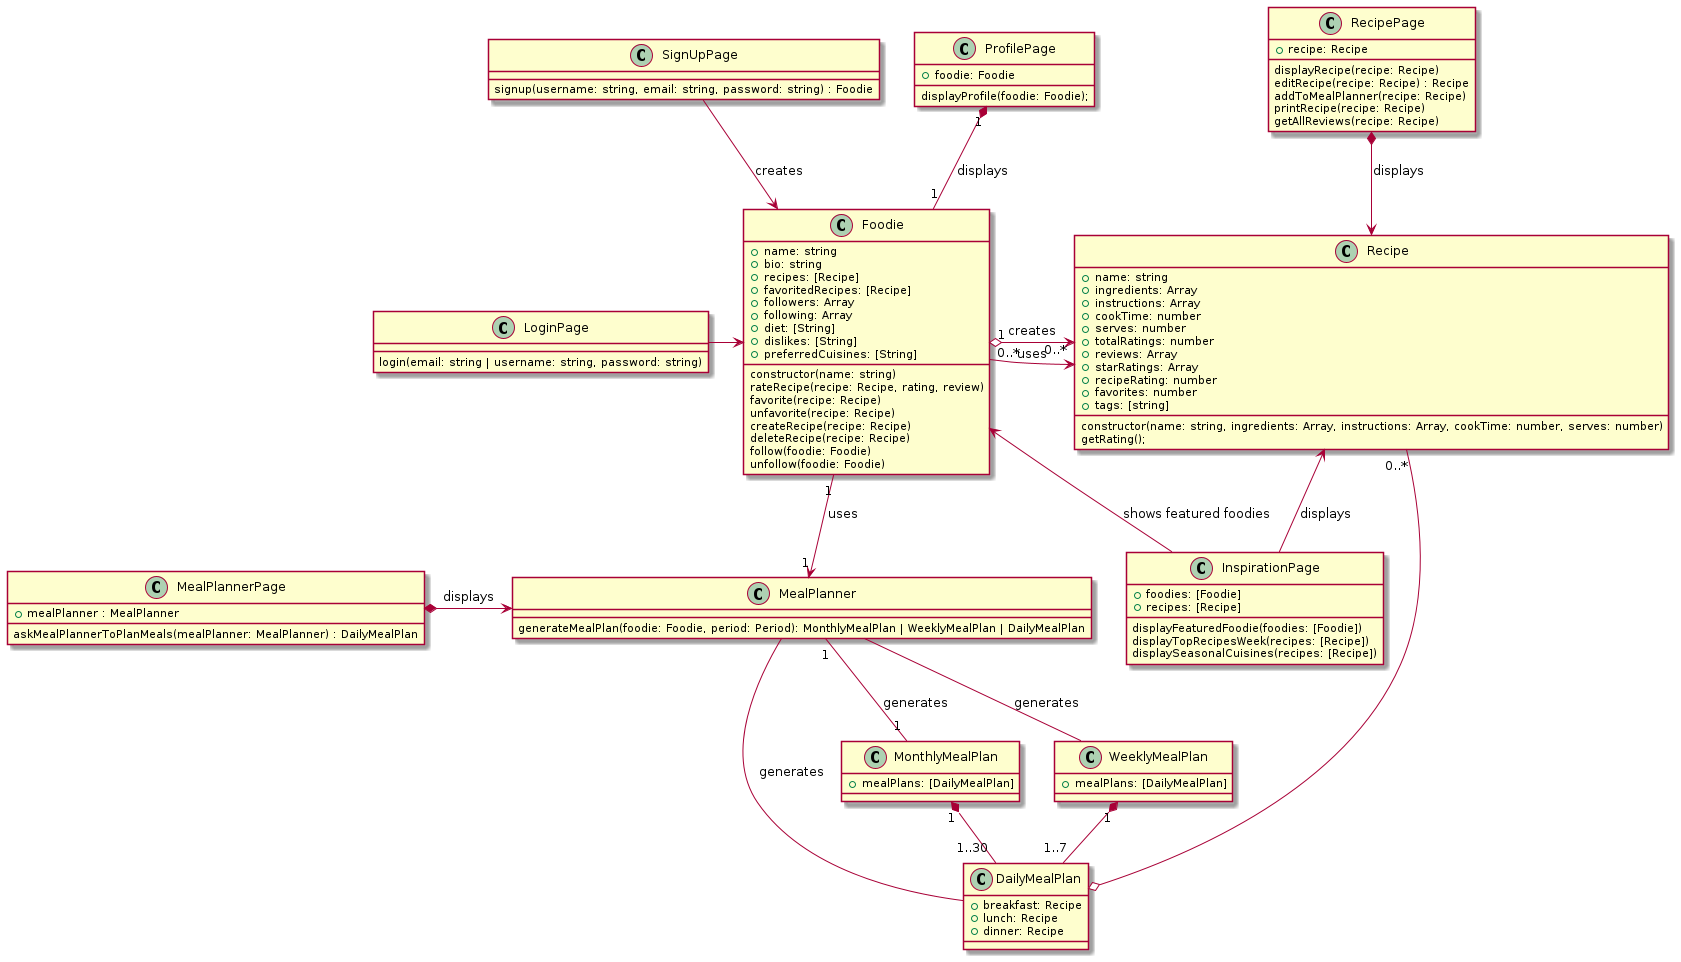

The diagram above was rendered by PlantUML. Its source (embedded in the PNG):
@startuml Voodie Class Diagram

class Foodie {

    +name: string
    +bio: string
    +recipes: [Recipe]
    +favoritedRecipes: [Recipe]
    +followers: Array
    +following: Array
    +diet: [String]
    +dislikes: [String]
    +preferredCuisines: [String]

    constructor(name: string)
    rateRecipe(recipe: Recipe, rating, review)
    favorite(recipe: Recipe)
    unfavorite(recipe: Recipe)
    createRecipe(recipe: Recipe)
    deleteRecipe(recipe: Recipe)
    follow(foodie: Foodie)
    unfollow(foodie: Foodie)
}

class Recipe {
    +name: string
    +ingredients: Array
    +instructions: Array
    +cookTime: number
    +serves: number
    +totalRatings: number
    +reviews: Array
    +starRatings: Array
    +recipeRating: number
    +favorites: number
    +tags: [string]

    constructor(name: string, ingredients: Array, instructions: Array, cookTime: number, serves: number)
    getRating();
}

class RecipePage {
    +recipe: Recipe

    displayRecipe(recipe: Recipe)
    editRecipe(recipe: Recipe) : Recipe
    addToMealPlanner(recipe: Recipe)
    printRecipe(recipe: Recipe)
    getAllReviews(recipe: Recipe)
}

class MealPlannerPage {

    +mealPlanner : MealPlanner
    askMealPlannerToPlanMeals(mealPlanner: MealPlanner) : DailyMealPlan
}

class MealPlanner {
    generateMealPlan(foodie: Foodie, period: Period): MonthlyMealPlan | WeeklyMealPlan | DailyMealPlan
}

class MonthlyMealPlan {
    +mealPlans: [DailyMealPlan]
}

class WeeklyMealPlan {
    +mealPlans: [DailyMealPlan]
}

class DailyMealPlan {
    +breakfast: Recipe
    +lunch: Recipe
    +dinner: Recipe
}

class InspirationPage {
    +foodies: [Foodie]
    +recipes: [Recipe]

    displayFeaturedFoodie(foodies: [Foodie])
    displayTopRecipesWeek(recipes: [Recipe])
    displaySeasonalCuisines(recipes: [Recipe])
}

class LoginPage {
    login(email: string | username: string, password: string)
}

class SignUpPage {
    signup(username: string, email: string, password: string) : Foodie
}

class ProfilePage {
    +foodie: Foodie
    displayProfile(foodie: Foodie);
}

ProfilePage "1" *-- "1" Foodie : displays

Foodie <-right- LoginPage
Foodie <-down- SignUpPage : creates
Foodie "1" o-> "0..*" Recipe : creates
Foodie "1" --> "1" MealPlanner : uses
Foodie <- InspirationPage : shows featured foodies

MealPlanner "1" -- "1" MonthlyMealPlan : generates
MealPlanner -down- WeeklyMealPlan : generates
MealPlanner - DailyMealPlan : generates
MealPlanner <-right-* MealPlannerPage : displays

MonthlyMealPlan "1" *-down- "1..30" DailyMealPlan
WeeklyMealPlan "1" *-- "1..7" DailyMealPlan

Recipe <-right- "0..*" Foodie : uses
Recipe "0..*" -o DailyMealPlan
Recipe <-down-* RecipePage : displays
Recipe <-up- InspirationPage: displays

@enduml